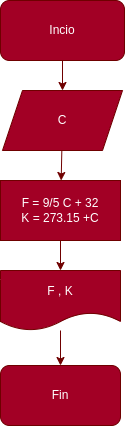

The diagram above was exported from draw.io. Its source (the exported page's mxGraphModel, read from the mxfile embedded in the PNG):
<mxGraphModel dx="524" dy="537" grid="1" gridSize="10" guides="1" tooltips="1" connect="1" arrows="1" fold="1" page="1" pageScale="1" pageWidth="827" pageHeight="1169" math="0" shadow="0">
  <root>
    <mxCell id="0" />
    <mxCell id="1" parent="0" />
    <mxCell id="2" value="" style="edgeStyle=none;html=1;fillColor=#a20025;strokeColor=#6F0000;" edge="1" parent="1" source="3" target="5">
      <mxGeometry relative="1" as="geometry" />
    </mxCell>
    <mxCell id="3" value="Incio" style="rounded=1;whiteSpace=wrap;html=1;fillColor=#a20025;fontColor=#ffffff;strokeColor=#6F0000;" vertex="1" parent="1">
      <mxGeometry x="290" y="160" width="124" height="60" as="geometry" />
    </mxCell>
    <mxCell id="4" value="" style="edgeStyle=none;html=1;fillColor=#a20025;strokeColor=#6F0000;" edge="1" parent="1" source="5" target="7">
      <mxGeometry relative="1" as="geometry" />
    </mxCell>
    <mxCell id="5" value="C" style="shape=parallelogram;perimeter=parallelogramPerimeter;whiteSpace=wrap;html=1;fixedSize=1;fillColor=#a20025;fontColor=#ffffff;strokeColor=#6F0000;" vertex="1" parent="1">
      <mxGeometry x="292" y="250" width="120" height="60" as="geometry" />
    </mxCell>
    <mxCell id="6" value="" style="edgeStyle=none;html=1;fillColor=#a20025;strokeColor=#6F0000;" edge="1" parent="1" source="7" target="9">
      <mxGeometry relative="1" as="geometry" />
    </mxCell>
    <mxCell id="7" value="F = 9/5 C + 32&lt;br&gt;K = 273.15 +C" style="rounded=0;whiteSpace=wrap;html=1;fillColor=#a20025;fontColor=#ffffff;strokeColor=#6F0000;" vertex="1" parent="1">
      <mxGeometry x="290" y="340" width="120" height="60" as="geometry" />
    </mxCell>
    <mxCell id="8" value="" style="edgeStyle=none;html=1;fillColor=#a20025;strokeColor=#6F0000;" edge="1" parent="1" source="9" target="10">
      <mxGeometry relative="1" as="geometry" />
    </mxCell>
    <mxCell id="9" value="F , K" style="shape=document;whiteSpace=wrap;html=1;boundedLbl=1;fillColor=#a20025;fontColor=#ffffff;strokeColor=#6F0000;" vertex="1" parent="1">
      <mxGeometry x="290" y="430" width="120" height="60" as="geometry" />
    </mxCell>
    <mxCell id="10" value="Fin" style="rounded=1;whiteSpace=wrap;html=1;fillColor=#a20025;fontColor=#ffffff;strokeColor=#6F0000;" vertex="1" parent="1">
      <mxGeometry x="290" y="525" width="120" height="60" as="geometry" />
    </mxCell>
  </root>
</mxGraphModel>